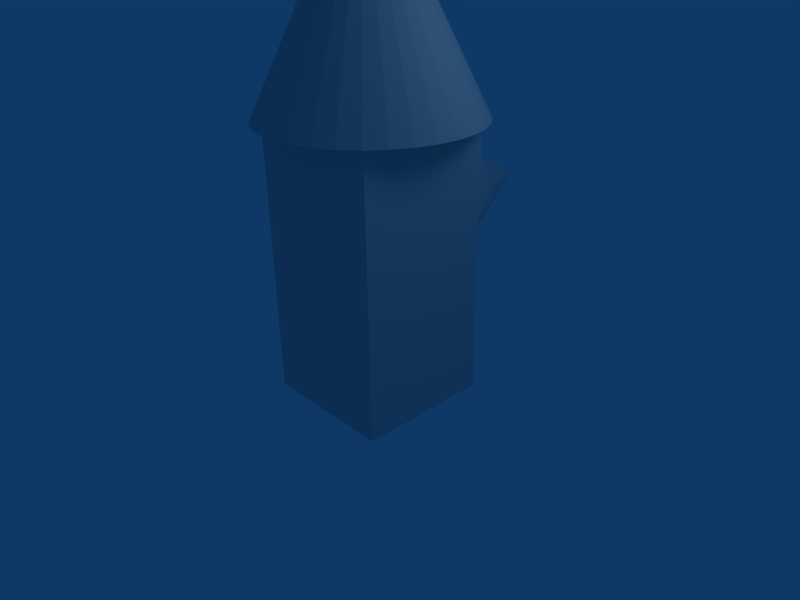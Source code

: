 # Source: axistest.blend  (saved by Blender 2.49.2; exported with 4.5.12 LTS)
import bpy
from mathutils import Matrix  # noqa: F401  (used for matrix-valued properties, if any)

bpy.ops.wm.read_factory_settings(use_empty=True)
scene = bpy.context.scene
scene.name = 'Scene'

# ---- collections
col_collection_1 = bpy.data.collections.new('Collection 1'); scene.collection.children.link(col_collection_1)

# ---- materials (node trees are filled in below, after node groups)
mat_material = bpy.data.materials.new('Material')
mat_material.alpha_threshold = 0.0
mat_material.roughness = 0.5
mat_material.line_color = (0.0, 0.0, 0.0, 1.0)

# ---- material node trees

# ---- world
world_world = bpy.data.worlds.new('World'); scene.world = world_world
world_world.color = (0.05656, 0.2208, 0.4)
world_world.use_sun_shadow = False
world_world.sun_shadow_jitter_overblur = 0.0
world_world.cycles.sampling_method = 'MANUAL'
world_world.cycles.sample_map_resolution = 256

# ---- cameras
cam_camera = bpy.data.cameras.new('Camera')
cam_camera.passepartout_alpha = 0.2
cam_camera.clip_end = 100.0
cam_camera.lens = 35.0
cam_camera.ortho_scale = 7.314
cam_camera.show_passepartout = False
cam_camera.show_safe_areas = True
cam_camera.dof.focus_distance = 0.0
cam_camera.dof.aperture_fstop = 128.0

# ---- lights
light_spot = bpy.data.lights.new('Spot', 'POINT')
light_spot.transmission_factor = 0.0
light_spot.cutoff_distance = 30.0
light_spot.energy = 100.0
light_spot.shadow_buffer_clip_start = 1.001
light_spot.shadow_soft_size = 1.0
light_spot.shadow_maximum_resolution = 0.006
light_spot.use_absolute_resolution = True
light_spot.cycles.use_multiple_importance_sampling = False

# ---- meshes
me_cube = bpy.data.meshes.new('Cube')
me_cube.from_pydata([(1.0, 1.0, -1.0), (1.0, -1.0, -1.0), (-1.0, -1.0, -1.0), (-1.0, 1.0, -1.0), (1.0, 1.0, 1.0), (1.0, -1.0, 1.0), (-1.0, -1.0, 1.0), (-1.0, 1.0, 1.0), (-1.0, 1.0, 3.0), (-1.0, -1.0, 3.0), (1.0, -1.0, 3.0), (1.0, 1.0, 3.0), (-1.093, 1.091, 3.012), (-0.8588, 1.283, 3.012), (-0.5919, 1.426, 3.012), (-0.3024, 1.514, 3.012), (-0.00123, 1.543, 3.012), (0.2999, 1.514, 3.012), (0.5895, 1.426, 3.012), (0.8563, 1.283, 3.012), (1.09, 1.091, 3.012), (1.282, 0.8573, 3.012), (1.425, 0.5905, 3.012), (1.513, 0.3009, 3.012), (1.542, -0.0002239, 3.012), (1.513, -0.3014, 3.012), (1.425, -0.5909, 3.012), (1.282, -0.8578, 3.012), (1.09, -1.092, 3.012), (0.8563, -1.284, 3.012), (0.5895, -1.426, 3.012), (0.2999, -1.514, 3.012), (-0.001233, -1.544, 3.012), (-0.3024, -1.514, 3.012), (-0.5919, -1.426, 3.012), (-0.8588, -1.284, 3.012), (-1.093, -1.092, 3.012), (-1.285, -0.8578, 3.012), (-1.427, -0.5909, 3.012), (-1.515, -0.3014, 3.012), (-1.545, -0.0002182, 3.012), (-1.515, 0.3009, 3.012), (-1.427, 0.5905, 3.012), (-1.285, 0.8573, 3.012), (-0.001231, -0.0002239, 6.1), (-0.00123, -0.000223, 3.012), (-0.794, 0.9877, 2.342), (-0.9184, 0.9877, 2.19), (-1.011, 0.9877, 2.017), (-1.068, 0.9877, 1.83), (-1.087, 0.9877, 1.635), (-1.068, 0.9877, 1.44), (-1.011, 0.9877, 1.252), (-0.9184, 0.9877, 1.079), (-0.794, 0.9877, 0.9276), (-0.6425, 0.9877, 0.8033), (-0.4696, 0.9877, 0.7109), (-0.282, 0.9877, 0.6539), (-0.08693, 0.9877, 0.6347), (0.1082, 0.9877, 0.6539), (0.2958, 0.9877, 0.7109), (0.4686, 0.9877, 0.8033), (0.6202, 0.9877, 0.9276), (0.7445, 0.9877, 1.079), (0.8369, 0.9877, 1.252), (0.8939, 0.9877, 1.44), (0.9131, 0.9877, 1.635), (0.8939, 0.9877, 1.83), (0.8369, 0.9877, 2.017), (0.7445, 0.9877, 2.19), (0.6202, 0.9877, 2.342), (0.4686, 0.9877, 2.466), (0.2958, 0.9877, 2.559), (0.1082, 0.9877, 2.616), (-0.08693, 0.9877, 2.635), (-0.282, 0.9877, 2.616), (-0.4696, 0.9877, 2.559), (-0.6425, 0.9877, 2.466), (-0.08693, 2.988, 1.635), (-0.08693, 0.9877, 1.635)], [], [(0, 1, 2, 3), (0, 4, 5, 1), (1, 5, 6, 2), (2, 6, 7, 3), (4, 0, 3, 7), (7, 6, 9, 8), (6, 5, 10, 9), (4, 7, 8, 11), (5, 4, 11, 10), (11, 8, 9, 10), (44, 13, 12), (44, 14, 13), (44, 15, 14), (44, 16, 15), (44, 17, 16), (44, 18, 17), (44, 19, 18), (44, 20, 19), (44, 21, 20), (44, 22, 21), (44, 23, 22), (44, 24, 23), (44, 25, 24), (44, 26, 25), (44, 27, 26), (44, 28, 27), (44, 29, 28), (44, 30, 29), (44, 31, 30), (44, 32, 31), (44, 33, 32), (44, 34, 33), (44, 35, 34), (44, 36, 35), (44, 37, 36), (44, 38, 37), (44, 39, 38), (44, 40, 39), (44, 41, 40), (44, 42, 41), (44, 43, 42), (44, 12, 43), (45, 12, 13), (45, 13, 14), (45, 14, 15), (45, 15, 16), (45, 16, 17), (45, 17, 18), (45, 18, 19), (45, 19, 20), (45, 20, 21), (45, 21, 22), (45, 22, 23), (45, 23, 24), (45, 24, 25), (45, 25, 26), (45, 26, 27), (45, 27, 28), (45, 28, 29), (45, 29, 30), (45, 30, 31), (45, 31, 32), (45, 32, 33), (45, 33, 34), (45, 34, 35), (45, 35, 36), (45, 36, 37), (45, 37, 38), (45, 38, 39), (45, 39, 40), (45, 40, 41), (45, 41, 42), (45, 42, 43), (45, 43, 12), (78, 47, 46), (78, 48, 47), (78, 49, 48), (78, 50, 49), (78, 51, 50), (78, 52, 51), (78, 53, 52), (78, 54, 53), (78, 55, 54), (78, 56, 55), (78, 57, 56), (78, 58, 57), (78, 59, 58), (78, 60, 59), (78, 61, 60), (78, 62, 61), (78, 63, 62), (78, 64, 63), (78, 65, 64), (78, 66, 65), (78, 67, 66), (78, 68, 67), (78, 69, 68), (78, 70, 69), (78, 71, 70), (78, 72, 71), (78, 73, 72), (78, 74, 73), (78, 75, 74), (78, 76, 75), (78, 77, 76), (78, 46, 77), (79, 46, 47), (79, 47, 48), (79, 48, 49), (79, 49, 50), (79, 50, 51), (79, 51, 52), (79, 52, 53), (79, 53, 54), (79, 54, 55), (79, 55, 56), (79, 56, 57), (79, 57, 58), (79, 58, 59), (79, 59, 60), (79, 60, 61), (79, 61, 62), (79, 62, 63), (79, 63, 64), (79, 64, 65), (79, 65, 66), (79, 66, 67), (79, 67, 68), (79, 68, 69), (79, 69, 70), (79, 70, 71), (79, 71, 72), (79, 72, 73), (79, 73, 74), (79, 74, 75), (79, 75, 76), (79, 76, 77), (79, 77, 46)])
me_cube.materials.append(mat_material)
me_cube.use_remesh_preserve_volume = False
me_cube.use_remesh_preserve_attributes = False
me_cube.use_mirror_vertex_groups = False
me_cube.update()

# ---- objects
ob_cube = bpy.data.objects.new('Cube', me_cube)
ob_lamp = bpy.data.objects.new('Lamp', light_spot)
ob_camera = bpy.data.objects.new('Camera', cam_camera)

# ---- transforms, parenting, visibility, modifiers, constraints
ob_cube.location = (0.0, 0.0, 0.0)
ob_cube.lock_rotations_4d = False
ob_cube.empty_display_type = 'ARROWS'
ob_cube.color = (0.0, 0.0, 0.0, 1.0)
ob_cube.lineart.crease_threshold = 0.0
ob_lamp.location = (4.076, 1.005, 5.904)
ob_lamp.rotation_euler = (0.6503, 0.05522, 1.866)
ob_lamp.lock_rotations_4d = False
ob_lamp.empty_display_type = 'ARROWS'
ob_lamp.color = (0.0, 0.0, 0.0, 0.0)
ob_lamp.lineart.crease_threshold = 0.0
ob_camera.location = (7.481, -6.508, 5.344)
ob_camera.rotation_euler = (1.109, 0.01082, 0.8149)
ob_camera.lock_rotations_4d = False
ob_camera.empty_display_type = 'ARROWS'
ob_camera.color = (0.0, 0.0, 0.0, 0.0)
ob_camera.display_type = 'WIRE'
ob_camera.lineart.crease_threshold = 0.0

# ---- collection membership
col_collection_1.objects.link(ob_cube)
col_collection_1.objects.link(ob_lamp)
col_collection_1.objects.link(ob_camera)

# ---- scene / render settings (as saved in the file)
scene.camera = ob_camera
scene.frame_start = 1; scene.frame_end = 250; scene.frame_set(250)
scene.render.engine = 'BLENDER_EEVEE_NEXT'
scene.render.image_settings.file_format = 'JPEG'
scene.render.image_settings.color_mode = 'RGB'
scene.render.image_settings.compression = 90
scene.render.resolution_x = 800
scene.render.resolution_y = 600
scene.render.pixel_aspect_x = 100.0
scene.render.pixel_aspect_y = 100.0
scene.render.fps = 25
scene.render.dither_intensity = 0.0
scene.render.use_compositing = False
scene.render.use_sequencer = False
scene.render.bake_margin = 2
scene.render.bake_bias = 0.0
scene.render.use_stamp_time = False
scene.render.use_stamp_date = False
scene.render.use_stamp_frame = False
scene.render.use_stamp_camera = False
scene.render.use_stamp_scene = False
scene.render.use_stamp_filename = False
scene.render.use_stamp_render_time = False
scene.render.stamp_font_size = 0
scene.cycles.use_denoising = False
scene.cycles.samples = 10
scene.cycles.sampling_pattern = 'TABULATED_SOBOL'
scene.cycles.light_sampling_threshold = 0.0
scene.cycles.use_adaptive_sampling = False
scene.cycles.use_light_tree = False
scene.cycles.blur_glossy = 0.0
scene.cycles.volume_bounces = 1
scene.cycles.pixel_filter_type = 'GAUSSIAN'
scene.cycles.sample_clamp_indirect = 0.0
scene.view_settings.view_transform = 'Raw'
bpy.context.view_layer.update()

